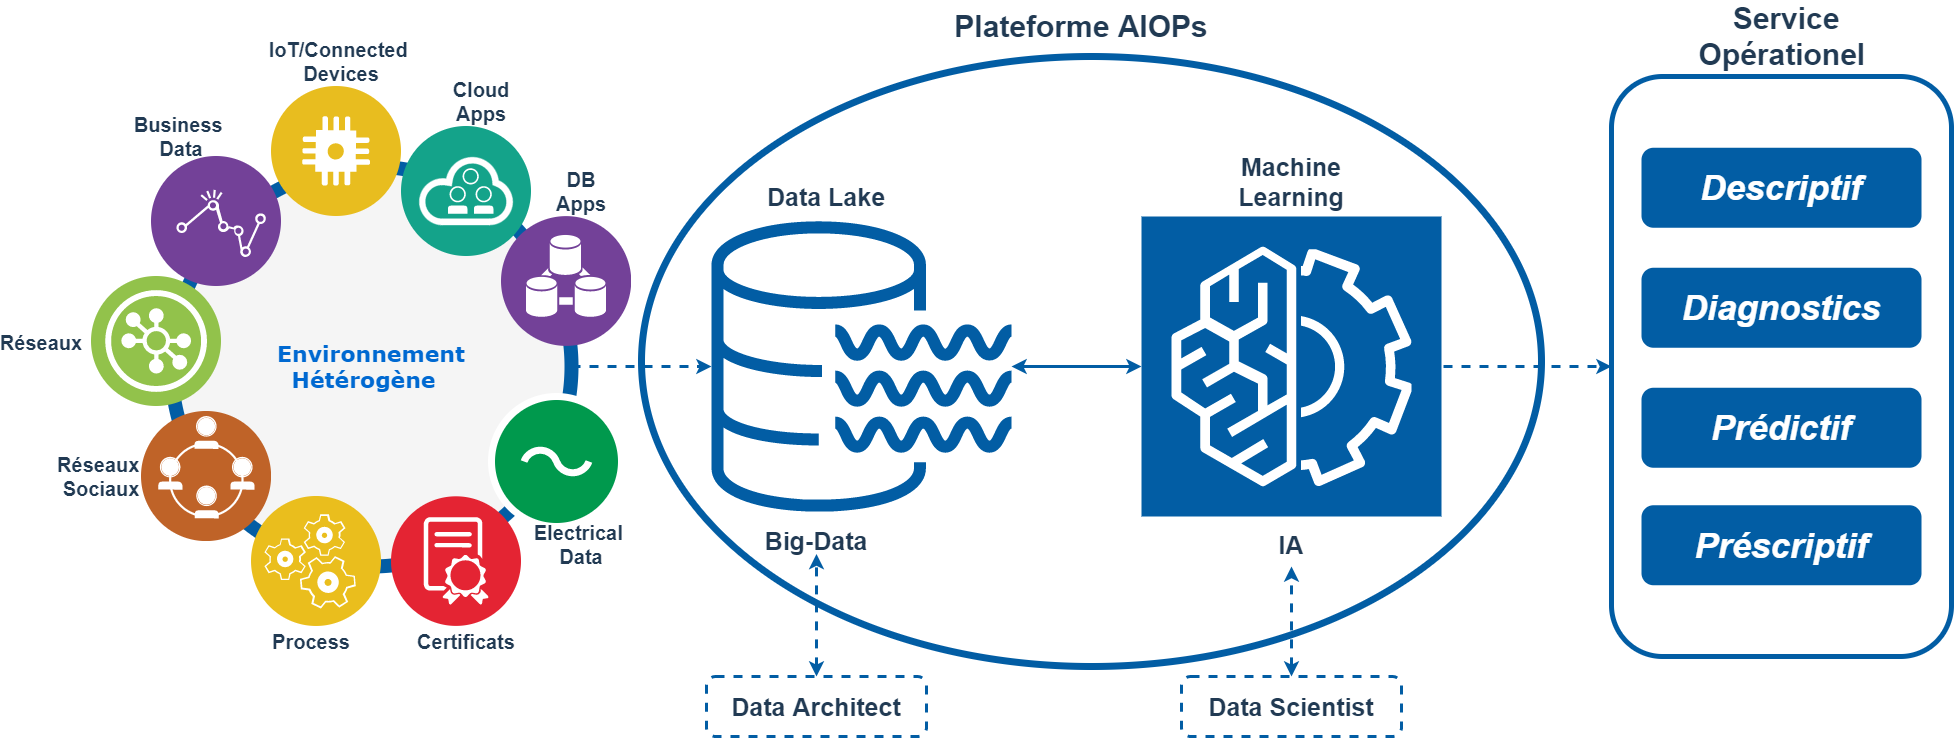

The diagram above was exported from draw.io. Its source (the exported page's mxGraphModel, read from the mxfile embedded in the PNG):
<mxGraphModel dx="2313" dy="1255" grid="1" gridSize="10" guides="1" tooltips="1" connect="1" arrows="1" fold="1" page="1" pageScale="1" pageWidth="1100" pageHeight="850" background="#ffffff" math="0" shadow="0">
  <root>
    <mxCell id="0" />
    <mxCell id="1" parent="0" />
    <mxCell id="C3zGXwdiZnUs8PHjEzhi-78" value="" style="rounded=1;whiteSpace=wrap;html=1;labelBackgroundColor=none;strokeWidth=5;gradientColor=none;fontSize=35;fontColor=#FFFFFF;fillColor=none;strokeColor=#025DA4;" parent="1" vertex="1">
      <mxGeometry x="1660" y="80" width="340" height="580" as="geometry" />
    </mxCell>
    <mxCell id="C3zGXwdiZnUs8PHjEzhi-61" value="" style="ellipse;whiteSpace=wrap;html=1;labelBackgroundColor=none;strokeWidth=7;gradientColor=none;fontSize=25;fillColor=none;strokeColor=#025DA4;" parent="1" vertex="1">
      <mxGeometry x="690" y="60" width="900" height="610" as="geometry" />
    </mxCell>
    <mxCell id="374e34682ed331ee-1" value="Environnement&lt;br&gt;Hétérogène&amp;nbsp;&amp;nbsp;" style="ellipse;whiteSpace=wrap;html=1;rounded=0;shadow=0;dashed=0;comic=0;fontFamily=Verdana;fontSize=22;fontColor=#0069D1;fillColor=#f5f5f5;fontStyle=1;strokeWidth=14;strokeColor=#025DA4;" parent="1" vertex="1">
      <mxGeometry x="220" y="170" width="400" height="400" as="geometry" />
    </mxCell>
    <mxCell id="uICsnQmQUaKLJAvN9I8r-3" value="" style="aspect=fixed;perimeter=ellipsePerimeter;html=1;align=center;shadow=0;dashed=0;labelBackgroundColor=none;fontSize=12;spacingTop=3;image;image=img/lib/ibm/analytics/data_integration.svg;movableLabel=0;metaEdit=0;overflow=visible;labelBorderColor=none;" parent="1" vertex="1">
      <mxGeometry x="550" y="220" width="130" height="130" as="geometry" />
    </mxCell>
    <mxCell id="uICsnQmQUaKLJAvN9I8r-7" value="" style="aspect=fixed;perimeter=ellipsePerimeter;html=1;align=center;shadow=0;dashed=0;fontColor=#4277BB;labelBackgroundColor=#ffffff;fontSize=12;spacingTop=3;image;image=img/lib/ibm/applications/runtime_services.svg;imageAspect=1;" parent="1" vertex="1">
      <mxGeometry x="300" y="500" width="130" height="130" as="geometry" />
    </mxCell>
    <mxCell id="uICsnQmQUaKLJAvN9I8r-6" value="" style="aspect=fixed;perimeter=ellipsePerimeter;html=1;align=center;shadow=0;dashed=0;labelBackgroundColor=none;fontSize=12;spacingTop=3;image;image=img/lib/ibm/applications/iot_application.svg;" parent="1" vertex="1">
      <mxGeometry x="320" y="90" width="130" height="130" as="geometry" />
    </mxCell>
    <mxCell id="C3zGXwdiZnUs8PHjEzhi-2" value="IoT/Connected&amp;nbsp;&lt;br style=&quot;font-size: 20px;&quot;&gt;Devices" style="text;html=1;strokeColor=none;fillColor=none;align=center;verticalAlign=middle;whiteSpace=wrap;rounded=0;labelBackgroundColor=none;fontSize=20;fontStyle=1;fontColor=#213A53;" parent="1" vertex="1">
      <mxGeometry x="360" y="60" width="60" height="10" as="geometry" />
    </mxCell>
    <mxCell id="C3zGXwdiZnUs8PHjEzhi-7" value="Process&lt;br style=&quot;font-size: 20px;&quot;&gt;" style="text;html=1;strokeColor=none;fillColor=none;align=center;verticalAlign=middle;whiteSpace=wrap;rounded=0;labelBackgroundColor=none;fontSize=20;fontStyle=1;fontColor=#213A53;" parent="1" vertex="1">
      <mxGeometry x="330" y="640" width="60" height="10" as="geometry" />
    </mxCell>
    <mxCell id="C3zGXwdiZnUs8PHjEzhi-9" value="Cloud Apps" style="text;html=1;strokeColor=none;fillColor=none;align=center;verticalAlign=middle;whiteSpace=wrap;rounded=0;labelBackgroundColor=none;fontSize=20;fontStyle=1;fontColor=#213A53;" parent="1" vertex="1">
      <mxGeometry x="500" y="100" width="60" height="10" as="geometry" />
    </mxCell>
    <mxCell id="C3zGXwdiZnUs8PHjEzhi-11" value="DB Apps" style="text;html=1;strokeColor=none;fillColor=none;align=center;verticalAlign=middle;whiteSpace=wrap;rounded=0;labelBackgroundColor=none;fontSize=20;fontStyle=1;fontColor=#213A53;" parent="1" vertex="1">
      <mxGeometry x="600" y="185" width="60" height="20" as="geometry" />
    </mxCell>
    <mxCell id="C3zGXwdiZnUs8PHjEzhi-14" value="" style="aspect=fixed;perimeter=ellipsePerimeter;html=1;align=center;shadow=0;dashed=0;fontColor=#4277BB;labelBackgroundColor=#ffffff;fontSize=12;spacingTop=3;image;image=img/lib/ibm/vpc/LoadBalancerListener.svg;" parent="1" vertex="1">
      <mxGeometry x="140" y="280" width="130" height="130" as="geometry" />
    </mxCell>
    <mxCell id="C3zGXwdiZnUs8PHjEzhi-16" value="Réseaux" style="text;html=1;strokeColor=none;fillColor=none;align=center;verticalAlign=middle;whiteSpace=wrap;rounded=0;labelBackgroundColor=none;fontSize=20;fontStyle=1;fontColor=#213A53;" parent="1" vertex="1">
      <mxGeometry x="60" y="341.25" width="60" height="10" as="geometry" />
    </mxCell>
    <mxCell id="C3zGXwdiZnUs8PHjEzhi-18" value="" style="aspect=fixed;perimeter=ellipsePerimeter;html=1;align=center;shadow=0;dashed=0;fontColor=#4277BB;labelBackgroundColor=#ffffff;fontSize=12;spacingTop=3;image;image=img/lib/ibm/social/networking.svg;" parent="1" vertex="1">
      <mxGeometry x="190" y="415" width="130" height="130" as="geometry" />
    </mxCell>
    <mxCell id="C3zGXwdiZnUs8PHjEzhi-19" value="Réseaux&amp;nbsp;&lt;br style=&quot;font-size: 20px;&quot;&gt;Sociaux" style="text;html=1;strokeColor=none;fillColor=none;align=center;verticalAlign=middle;whiteSpace=wrap;rounded=0;labelBackgroundColor=none;fontSize=20;fontStyle=1;fontColor=#213A53;" parent="1" vertex="1">
      <mxGeometry x="120" y="475" width="60" height="10" as="geometry" />
    </mxCell>
    <mxCell id="C3zGXwdiZnUs8PHjEzhi-25" value="" style="aspect=fixed;perimeter=ellipsePerimeter;html=1;align=center;shadow=0;dashed=0;fontColor=#4277BB;labelBackgroundColor=#ffffff;fontSize=12;spacingTop=3;image;image=img/lib/ibm/analytics/analytics.svg;" parent="1" vertex="1">
      <mxGeometry x="200" y="160" width="130" height="130" as="geometry" />
    </mxCell>
    <mxCell id="C3zGXwdiZnUs8PHjEzhi-27" value="Business&amp;nbsp;&lt;br style=&quot;font-size: 20px;&quot;&gt;Data" style="text;html=1;strokeColor=none;fillColor=none;align=center;verticalAlign=middle;whiteSpace=wrap;rounded=0;labelBackgroundColor=none;fontSize=20;fontStyle=1;fontColor=#213A53;" parent="1" vertex="1">
      <mxGeometry x="200" y="130" width="60" height="20" as="geometry" />
    </mxCell>
    <mxCell id="C3zGXwdiZnUs8PHjEzhi-28" value="" style="aspect=fixed;perimeter=ellipsePerimeter;html=1;align=center;shadow=0;dashed=0;fontColor=#4277BB;labelBackgroundColor=#ffffff;fontSize=12;spacingTop=3;image;image=img/lib/ibm/blockchain/e_cert.svg;" parent="1" vertex="1">
      <mxGeometry x="440" y="500" width="130" height="130" as="geometry" />
    </mxCell>
    <mxCell id="C3zGXwdiZnUs8PHjEzhi-29" value="Certificats" style="text;html=1;strokeColor=none;fillColor=none;align=center;verticalAlign=middle;whiteSpace=wrap;rounded=0;labelBackgroundColor=none;fontSize=20;fontStyle=1;fontColor=#213A53;" parent="1" vertex="1">
      <mxGeometry x="485" y="640" width="60" height="10" as="geometry" />
    </mxCell>
    <mxCell id="C3zGXwdiZnUs8PHjEzhi-37" value="" style="pointerEvents=1;verticalLabelPosition=bottom;shadow=0;dashed=0;align=center;html=1;verticalAlign=top;shape=mxgraph.electrical.signal_sources.ac_source;labelBackgroundColor=none;fontSize=14;fontColor=#FFFFFF;fillColor=#00994D;strokeColor=#FFFFFF;strokeWidth=7;" parent="1" vertex="1">
      <mxGeometry x="540" y="400" width="130" height="130" as="geometry" />
    </mxCell>
    <mxCell id="C3zGXwdiZnUs8PHjEzhi-38" value="Electrical&amp;nbsp;&lt;br style=&quot;font-size: 20px;&quot;&gt;Data" style="text;html=1;strokeColor=none;fillColor=none;align=center;verticalAlign=middle;whiteSpace=wrap;rounded=0;labelBackgroundColor=none;fontSize=20;fontStyle=1;fontColor=#213A53;" parent="1" vertex="1">
      <mxGeometry x="600" y="540" width="60" height="15" as="geometry" />
    </mxCell>
    <mxCell id="C3zGXwdiZnUs8PHjEzhi-40" style="edgeStyle=orthogonalEdgeStyle;rounded=0;orthogonalLoop=1;jettySize=auto;html=1;exitX=0.5;exitY=1;exitDx=0;exitDy=0;strokeColor=#000000;fontSize=14;fontColor=#FFFFFF;" parent="1" source="C3zGXwdiZnUs8PHjEzhi-38" target="C3zGXwdiZnUs8PHjEzhi-38" edge="1">
      <mxGeometry relative="1" as="geometry" />
    </mxCell>
    <mxCell id="C3zGXwdiZnUs8PHjEzhi-51" value="" style="aspect=fixed;perimeter=ellipsePerimeter;html=1;align=center;shadow=0;dashed=0;fontColor=#4277BB;labelBackgroundColor=#ffffff;fontSize=12;spacingTop=3;image;image=img/lib/ibm/management/cloud_management.svg;strokeColor=#FFFFFF;strokeWidth=7;fillColor=#00994D;gradientColor=none;" parent="1" vertex="1">
      <mxGeometry x="450" y="130" width="130" height="130" as="geometry" />
    </mxCell>
    <mxCell id="C3zGXwdiZnUs8PHjEzhi-55" value="" style="outlineConnect=0;fontColor=#232F3E;gradientDirection=south;strokeColor=#ffffff;dashed=0;verticalLabelPosition=bottom;verticalAlign=top;align=center;html=1;fontSize=12;fontStyle=0;aspect=fixed;shape=mxgraph.aws4.resourceIcon;resIcon=mxgraph.aws4.machine_learning;labelBackgroundColor=none;fillColor=#025DA4;" parent="1" vertex="1">
      <mxGeometry x="1190" y="220" width="300" height="300" as="geometry" />
    </mxCell>
    <mxCell id="C3zGXwdiZnUs8PHjEzhi-57" value="Data Lake" style="text;html=1;strokeColor=none;fillColor=none;align=center;verticalAlign=middle;whiteSpace=wrap;rounded=0;labelBackgroundColor=none;fontSize=25;fontStyle=1;fontColor=#213A53;" parent="1" vertex="1">
      <mxGeometry x="800" y="190" width="150" height="20" as="geometry" />
    </mxCell>
    <mxCell id="C3zGXwdiZnUs8PHjEzhi-58" value="Big-Data" style="text;html=1;strokeColor=none;fillColor=none;align=center;verticalAlign=middle;whiteSpace=wrap;rounded=0;labelBackgroundColor=none;fontSize=25;fontStyle=1;fontColor=#213A53;" parent="1" vertex="1">
      <mxGeometry x="800" y="530" width="130" height="27.5" as="geometry" />
    </mxCell>
    <mxCell id="C3zGXwdiZnUs8PHjEzhi-59" value="Machine Learning" style="text;html=1;strokeColor=none;fillColor=none;align=center;verticalAlign=middle;whiteSpace=wrap;rounded=0;labelBackgroundColor=none;fontSize=25;fontStyle=1;fontColor=#213A53;" parent="1" vertex="1">
      <mxGeometry x="1235" y="175" width="210" height="20" as="geometry" />
    </mxCell>
    <mxCell id="C3zGXwdiZnUs8PHjEzhi-60" value="IA" style="text;html=1;strokeColor=none;fillColor=none;align=center;verticalAlign=middle;whiteSpace=wrap;rounded=0;labelBackgroundColor=none;fontSize=25;fontStyle=1;fontColor=#213A53;" parent="1" vertex="1">
      <mxGeometry x="1275" y="532.5" width="130" height="30" as="geometry" />
    </mxCell>
    <mxCell id="C3zGXwdiZnUs8PHjEzhi-62" value="Plateforme AIOPs" style="text;html=1;strokeColor=none;fillColor=none;align=center;verticalAlign=middle;whiteSpace=wrap;rounded=0;labelBackgroundColor=none;fontSize=30;fontStyle=1;fontColor=#213A53;" parent="1" vertex="1">
      <mxGeometry x="1000" y="10" width="260" height="40" as="geometry" />
    </mxCell>
    <mxCell id="C3zGXwdiZnUs8PHjEzhi-53" value="" style="outlineConnect=0;fontColor=#232F3E;strokeColor=none;dashed=0;verticalLabelPosition=bottom;verticalAlign=top;align=center;html=1;fontSize=12;fontStyle=0;aspect=fixed;pointerEvents=1;shape=mxgraph.aws4.data_lake_resource_icon;labelBackgroundColor=none;fillColor=#025DA4;" parent="1" vertex="1">
      <mxGeometry x="760" y="220" width="300" height="300" as="geometry" />
    </mxCell>
    <mxCell id="C3zGXwdiZnUs8PHjEzhi-73" value="Descriptif" style="rounded=1;whiteSpace=wrap;html=1;labelBackgroundColor=none;strokeWidth=2;gradientColor=none;fontSize=35;strokeColor=none;fontColor=#FFFFFF;fontStyle=3;fillColor=#025DA4;" parent="1" vertex="1">
      <mxGeometry x="1690" y="151.25" width="280" height="80" as="geometry" />
    </mxCell>
    <mxCell id="C3zGXwdiZnUs8PHjEzhi-75" value="Diagnostics" style="rounded=1;whiteSpace=wrap;html=1;labelBackgroundColor=none;strokeWidth=2;gradientColor=none;fontSize=35;strokeColor=none;fillColor=#025DA4;fontColor=#FFFFFF;fontStyle=3" parent="1" vertex="1">
      <mxGeometry x="1690" y="271.25" width="280" height="80" as="geometry" />
    </mxCell>
    <mxCell id="C3zGXwdiZnUs8PHjEzhi-76" value="Prédictif" style="rounded=1;whiteSpace=wrap;html=1;labelBackgroundColor=none;strokeWidth=2;gradientColor=none;fontSize=35;strokeColor=none;fillColor=#025DA4;fontColor=#FFFFFF;fontStyle=3" parent="1" vertex="1">
      <mxGeometry x="1690" y="391.25" width="280" height="80" as="geometry" />
    </mxCell>
    <mxCell id="C3zGXwdiZnUs8PHjEzhi-77" value="Préscriptif" style="rounded=1;whiteSpace=wrap;html=1;labelBackgroundColor=none;strokeWidth=2;gradientColor=none;fontSize=35;strokeColor=none;fillColor=#025DA4;fontColor=#FFFFFF;fontStyle=3" parent="1" vertex="1">
      <mxGeometry x="1690" y="508.75" width="280" height="80" as="geometry" />
    </mxCell>
    <mxCell id="C3zGXwdiZnUs8PHjEzhi-79" value="Service Opérationel&amp;nbsp;" style="text;html=1;strokeColor=none;fillColor=none;align=center;verticalAlign=middle;whiteSpace=wrap;rounded=0;labelBackgroundColor=none;fontSize=30;fontStyle=1;fontColor=#213A53;" parent="1" vertex="1">
      <mxGeometry x="1690" y="20" width="290" height="40" as="geometry" />
    </mxCell>
    <mxCell id="C3zGXwdiZnUs8PHjEzhi-83" value="" style="endArrow=classic;startArrow=classic;html=1;strokeColor=#025DA4;strokeWidth=3;fillColor=none;gradientColor=none;fontSize=35;fontColor=#025DA4;" parent="1" source="C3zGXwdiZnUs8PHjEzhi-53" edge="1">
      <mxGeometry width="50" height="50" relative="1" as="geometry">
        <mxPoint x="1105" y="415" as="sourcePoint" />
        <mxPoint x="1190" y="370" as="targetPoint" />
      </mxGeometry>
    </mxCell>
    <mxCell id="C3zGXwdiZnUs8PHjEzhi-84" value="" style="endArrow=classic;html=1;dashed=1;strokeColor=#025DA4;strokeWidth=3;fillColor=none;gradientColor=none;fontSize=35;fontColor=#025DA4;" parent="1" source="374e34682ed331ee-1" target="C3zGXwdiZnUs8PHjEzhi-53" edge="1">
      <mxGeometry width="50" height="50" relative="1" as="geometry">
        <mxPoint x="680" y="400" as="sourcePoint" />
        <mxPoint x="730" y="350" as="targetPoint" />
      </mxGeometry>
    </mxCell>
    <mxCell id="C3zGXwdiZnUs8PHjEzhi-86" value="" style="endArrow=classic;html=1;dashed=1;strokeColor=#025DA4;strokeWidth=3;fillColor=none;gradientColor=none;fontSize=35;fontColor=#025DA4;" parent="1" target="C3zGXwdiZnUs8PHjEzhi-78" edge="1">
      <mxGeometry width="50" height="50" relative="1" as="geometry">
        <mxPoint x="1492" y="370" as="sourcePoint" />
        <mxPoint x="1630" y="369.29" as="targetPoint" />
      </mxGeometry>
    </mxCell>
    <mxCell id="Hfos9QU2MhJMPYVtGYNM-1" value="Data Architect" style="text;html=1;fillColor=none;align=center;verticalAlign=middle;whiteSpace=wrap;rounded=1;labelBackgroundColor=none;fontSize=25;fontStyle=1;fontColor=#213A53;dashed=1;strokeColor=#025DA4;strokeWidth=3;" parent="1" vertex="1">
      <mxGeometry x="755" y="680" width="220" height="60" as="geometry" />
    </mxCell>
    <mxCell id="Hfos9QU2MhJMPYVtGYNM-3" value="" style="endArrow=classic;startArrow=classic;html=1;exitX=0.5;exitY=0;exitDx=0;exitDy=0;entryX=0.5;entryY=1;entryDx=0;entryDy=0;dashed=1;strokeColor=#025DA4;strokeWidth=3;" parent="1" source="Hfos9QU2MhJMPYVtGYNM-1" target="C3zGXwdiZnUs8PHjEzhi-58" edge="1">
      <mxGeometry width="50" height="50" relative="1" as="geometry">
        <mxPoint x="1090" y="560" as="sourcePoint" />
        <mxPoint x="1140" y="510" as="targetPoint" />
      </mxGeometry>
    </mxCell>
    <mxCell id="Hfos9QU2MhJMPYVtGYNM-4" value="Data Scientist" style="text;html=1;fillColor=none;align=center;verticalAlign=middle;whiteSpace=wrap;rounded=1;labelBackgroundColor=none;fontSize=25;fontStyle=1;fontColor=#213A53;dashed=1;strokeColor=#025DA4;strokeWidth=3;" parent="1" vertex="1">
      <mxGeometry x="1230" y="680" width="220" height="60" as="geometry" />
    </mxCell>
    <mxCell id="Hfos9QU2MhJMPYVtGYNM-5" value="" style="endArrow=classic;startArrow=classic;html=1;exitX=0.5;exitY=0;exitDx=0;exitDy=0;dashed=1;strokeColor=#025DA4;strokeWidth=3;" parent="1" source="Hfos9QU2MhJMPYVtGYNM-4" edge="1">
      <mxGeometry width="50" height="50" relative="1" as="geometry">
        <mxPoint x="1565" y="560" as="sourcePoint" />
        <mxPoint x="1340" y="570" as="targetPoint" />
      </mxGeometry>
    </mxCell>
  </root>
</mxGraphModel>